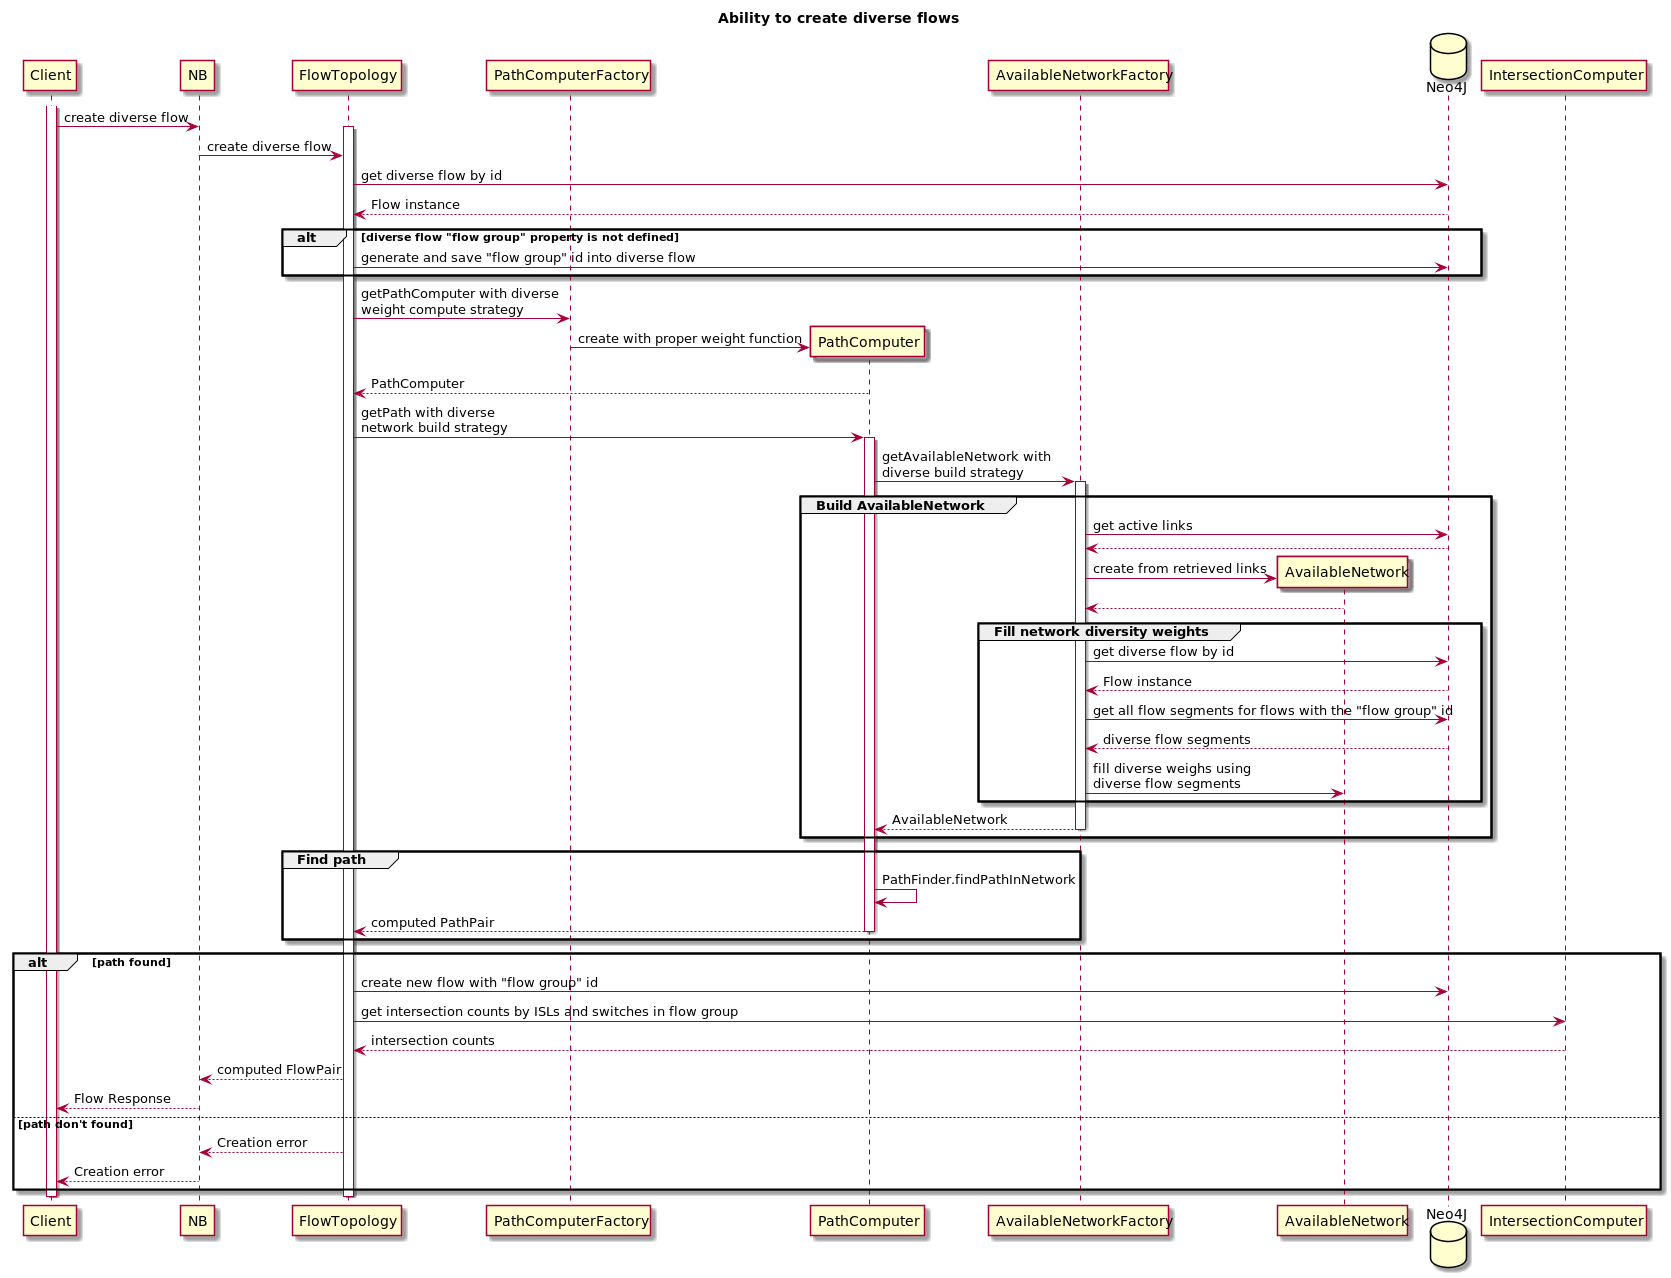

The diagram above was rendered by PlantUML. Its source (embedded in the PNG):
@startuml
title Ability to create diverse flows

participant Client
participant NB
participant FlowTopology
participant PathComputerFactory
participant PathComputer
participant AvailableNetworkFactory
participant AvailableNetwork
database Neo4J
participant IntersectionComputer

activate Client
Client -> NB: create diverse flow
activate FlowTopology
NB -> FlowTopology: create diverse flow

FlowTopology -> Neo4J: get diverse flow by id
Neo4J --> FlowTopology: Flow instance
alt diverse flow "flow group" property is not defined
   FlowTopology -> Neo4J: generate and save "flow group" id into diverse flow
end

FlowTopology -> PathComputerFactory: getPathComputer with diverse\nweight compute strategy
create PathComputer
PathComputerFactory -> PathComputer: create with proper weight function
PathComputer --> FlowTopology: PathComputer

FlowTopology -> PathComputer: getPath with diverse\nnetwork build strategy
activate PathComputer

PathComputer -> AvailableNetworkFactory: getAvailableNetwork with\ndiverse build strategy
activate AvailableNetworkFactory

group Build AvailableNetwork
    AvailableNetworkFactory -> Neo4J: get active links
    Neo4J--> AvailableNetworkFactory
    create AvailableNetwork
    AvailableNetworkFactory -> AvailableNetwork: create from retrieved links
    AvailableNetwork --> AvailableNetworkFactory

    group Fill network diversity weights
        AvailableNetworkFactory -> Neo4J: get diverse flow by id
        Neo4J --> AvailableNetworkFactory: Flow instance

        AvailableNetworkFactory -> Neo4J: get all flow segments for flows with the "flow group" id
        Neo4J--> AvailableNetworkFactory: diverse flow segments

        AvailableNetworkFactory -> AvailableNetwork: fill diverse weighs using\ndiverse flow segments
    end
    AvailableNetworkFactory --> PathComputer: AvailableNetwork
    deactivate AvailableNetworkFactory
end

group Find path
    PathComputer -> PathComputer: PathFinder.findPathInNetwork
    PathComputer --> FlowTopology: computed PathPair
    deactivate PathComputer
end

alt path found
    FlowTopology -> Neo4J: create new flow with "flow group" id
    FlowTopology -> IntersectionComputer: get intersection counts by ISLs and switches in flow group
    IntersectionComputer --> FlowTopology: intersection counts
    FlowTopology --> NB: computed FlowPair
    NB --> Client: Flow Response

else path don't found
   FlowTopology --> NB: Creation error
   NB --> Client: Creation error
end

deactivate FlowTopology
deactivate Client

@enduml